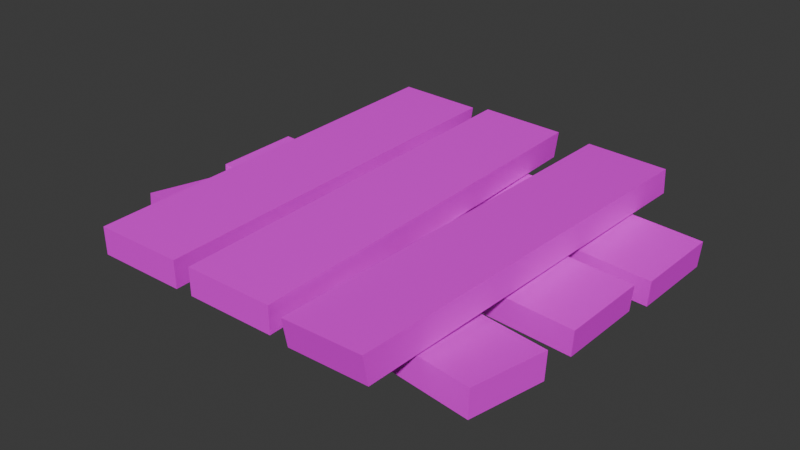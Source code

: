 # Source: planks2.blend  (saved by Blender 4.5.87; exported with 4.5.12 LTS)
import bpy
from mathutils import Matrix  # noqa: F401  (used for matrix-valued properties, if any)

bpy.ops.wm.read_factory_settings(use_empty=True)
scene = bpy.context.scene
scene.name = 'Scene'

# ---- collections
col_collection = bpy.data.collections.new('Collection'); scene.collection.children.link(col_collection)

# ---- images (referenced by path relative to the original .blend; pixels are not part of the script)
import os
ASSET_DIR = os.environ.get("B2B_ASSET_DIR", "")  # directory of the original .blend (textures are referenced by path, not embedded)
HERE = os.path.dirname(os.path.abspath(__file__))  # packed textures are extracted next to this script under _unpacked/

def load_image(name, relpath, width, height, colorspace="sRGB"):
    """Load a texture the original file referenced (path relative to the .blend, or extracted next to this script)."""
    p = next((c for c in (os.path.join(HERE, relpath), os.path.join(ASSET_DIR, relpath)) if relpath and os.path.exists(c)), "")
    if p:
        img = bpy.data.images.load(p, check_existing=True)
        img.name = name
    else:  # same state as the original file: an image datablock whose file is absent (Cycles renders it pink)
        img = bpy.data.images.new(name, width, height)
        img.source = "FILE"
        img.filepath = "//" + (relpath or name)
    img.colorspace_settings.name = colorspace
    return img
img_gradient_png = load_image('Gradient.png', 'Gradient.png', 1024, 1024, 'sRGB')

# ---- materials (node trees are filled in below, after node groups)
mat_m_gradient = bpy.data.materials.new('m_gradient')
mat_m_gradient.roughness = 0.5

# ---- node groups
ng_smooth_by_angle = bpy.data.node_groups.new('Smooth by Angle', 'GeometryNodeTree')
_s = ng_smooth_by_angle.interface.new_socket(name='Mesh', in_out='OUTPUT', socket_type='NodeSocketGeometry')
_s = ng_smooth_by_angle.interface.new_socket(name='Mesh', in_out='INPUT', socket_type='NodeSocketGeometry')
_s = ng_smooth_by_angle.interface.new_socket(name='Angle', in_out='INPUT', socket_type='NodeSocketFloat')
_s.subtype = 'ANGLE'
_s.default_value = 0.5236
_s.min_value = 0.0
_s.max_value = 3.142
_s.description = 'Maximum face angle for smooth edges'
_s = ng_smooth_by_angle.interface.new_socket(name='Ignore Sharpness', in_out='INPUT', socket_type='NodeSocketBool')
_s.force_non_field = True
ng_smooth_by_angle.description = 'Set the sharpness of mesh edges based on the angle between the neighboring faces'
ng_smooth_by_angle.is_modifier = True
_N = ng_smooth_by_angle.nodes; _L = ng_smooth_by_angle.links
n0 = _N.new('GeometryNodeSetShadeSmooth'); n0.name = 'Set Shade Smooth'; n0.location = (120, -80)
n0.domain = 'EDGE'
n1 = _N.new('GeometryNodeSetShadeSmooth'); n1.name = 'Set Shade Smooth.001'; n1.location = (300, -80)
n2 = _N.new('NodeGroupOutput'); n2.name = 'Group Output'; n2.location = (480, -80)
n3 = _N.new('GeometryNodeInputMeshEdgeAngle'); n3.name = 'Edge Angle'; n3.location = (-440, -240)
n4 = _N.new('NodeGroupInput'); n4.name = 'Group Input'; n4.location = (-80, -80)
n5 = _N.new('GeometryNodeInputEdgeSmooth'); n5.name = 'Is Edge Smooth'; n5.location = (-260, -120)
n6 = _N.new('GeometryNodeInputShadeSmooth'); n6.name = 'Is Shade Smooth'; n6.location = (-440, -397)
n7 = _N.new('FunctionNodeCompare'); n7.name = 'Compare'; n7.location = (-260, -260)
n7.operation = 'LESS_EQUAL'
n7.inputs[6].default_value = (0.0, 0.0, 0.0, 0.0)
n7.inputs[7].default_value = (0.0, 0.0, 0.0, 0.0)
n8 = _N.new('FunctionNodeBooleanMath'); n8.name = 'Boolean Math.001'; n8.location = (-80, -260)
n9 = _N.new('NodeGroupInput'); n9.name = 'Group Input.001'; n9.location = (-440, -329)
n10 = _N.new('NodeGroupInput'); n10.name = 'Group Input.002'; n10.location = (-259, -189)
n11 = _N.new('FunctionNodeBooleanMath'); n11.name = 'Boolean Math'; n11.location = (-80, -149)
n11.operation = 'OR'
n12 = _N.new('FunctionNodeBooleanMath'); n12.name = 'Boolean Math.002'; n12.location = (-260, -380)
n12.operation = 'OR'
n13 = _N.new('NodeGroupInput'); n13.name = 'Group Input.003'; n13.location = (-440, -460)
_L.new(n3.outputs[0], n7.inputs[0])
_L.new(n1.outputs[0], n2.inputs[0])
_L.new(n9.outputs[1], n7.inputs[1])
_L.new(n7.outputs[0], n8.inputs[0])
_L.new(n4.outputs[0], n0.inputs[0])
_L.new(n0.outputs[0], n1.inputs[0])
_L.new(n8.outputs[0], n0.inputs[2])
_L.new(n10.outputs[2], n11.inputs[1])
_L.new(n5.outputs[0], n11.inputs[0])
_L.new(n11.outputs[0], n0.inputs[1])
_L.new(n13.outputs[2], n12.inputs[1])
_L.new(n6.outputs[0], n12.inputs[0])
_L.new(n12.outputs[0], n8.inputs[1])
n2.is_active_output = True

# ---- material node trees
mat_m_gradient.use_nodes = True; mat_m_gradient.node_tree.nodes.clear()
_N = mat_m_gradient.node_tree.nodes; _L = mat_m_gradient.node_tree.links
n0 = _N.new('ShaderNodeBsdfPrincipled'); n0.name = 'Principled BSDF'; n0.location = (-200, 100)
n0.inputs[27].default_value = (0.0, 0.0, 0.0, 1.0)
n0.inputs[28].default_value = 1.0
n1 = _N.new('ShaderNodeOutputMaterial'); n1.name = 'Material Output'; n1.location = (200, 100)
n2 = _N.new('ShaderNodeNormalMap'); n2.name = 'Normal Map'; n2.location = (-600, -600)
n2.label = 'Normal/Map'
n2.inputs[0].default_value = 0.0
n3 = _N.new('ShaderNodeTexImage'); n3.name = 'Image Texture'; n3.location = (-600, 300)
n3.image = img_gradient_png
_L.new(n0.outputs[0], n1.inputs[0])
_L.new(n2.outputs[0], n0.inputs[5])
_L.new(n3.outputs[0], n0.inputs[0])
n1.is_active_output = True

# ---- world
world_world = bpy.data.worlds.new('World'); scene.world = world_world
world_world.use_nodes = True; world_world.node_tree.nodes.clear()
_N = world_world.node_tree.nodes; _L = world_world.node_tree.links
n0 = _N.new('ShaderNodeOutputWorld'); n0.name = 'World Output'; n0.location = (200, 100)
n1 = _N.new('ShaderNodeBackground'); n1.name = 'Background'; n1.location = (-200, 100)
n1.inputs[0].default_value = (0.05088, 0.05088, 0.05088, 1.0)
_L.new(n1.outputs[0], n0.inputs[0])
n0.is_active_output = True
world_world.color = (0.05088, 0.05088, 0.05088)
world_world.sun_shadow_jitter_overblur = 0.0

# ---- meshes
me_cube_033 = bpy.data.meshes.new('Cube.033')
me_cube_033.from_pydata([(51.08, -1.914, 16.37), (52.42, -0.5255, -11.46), (53.33, 8.311, -11.22), (51.97, 6.898, 17.09), (-87.44, 3.106, 10.48), (-86.09, 4.501, -17.47), (-85.17, 13.53, -16.99), (-86.51, 12.13, 10.98), (-42.65, 11.54, -64.46), (-70.49, 12.94, -63.5), (-70.33, 21.77, -64.43), (-42.0, 20.36, -65.41), (-37.12, 11.18, 73.28), (-65.09, 12.41, 74.44), (-64.68, 21.48, 74.86), (-36.69, 20.25, 73.7), (-7.245, 11.56, -64.46), (-35.09, 12.95, -63.51), (-34.93, 21.79, -64.44), (-6.595, 20.38, -65.41), (-1.735, 11.15, 73.27), (-29.71, 12.39, 74.43), (-29.29, 21.45, 74.86), (-1.311, 20.22, 73.7), (33.63, 10.59, -64.56), (5.768, 11.01, -65.89), (5.598, 19.81, -64.61), (33.95, 19.38, -63.26), (30.84, 10.55, 73.32), (2.911, 8.846, 71.81), (2.289, 17.82, 73.07), (30.23, 19.53, 74.58), (53.98, -1.933, -18.91), (55.32, -0.5401, -46.75), (56.23, 8.296, -46.5), (54.88, 6.879, -18.19), (-84.53, 3.13, -24.78), (-83.19, 4.528, -52.74), (-82.26, 13.56, -52.25), (-83.6, 12.16, -24.28), (48.02, 0.06499, 57.41), (51.57, -2.081, 29.82), (51.49, 6.756, 28.88), (47.89, 8.939, 56.95), (-90.21, 1.78, 39.96), (-86.64, -0.3751, 12.25), (-86.75, 8.684, 11.53), (-90.31, 10.84, 39.25)], [], [(17, 16, 20, 21), (6, 7, 3, 2), (3, 0, 1, 2), (6, 2, 1, 5), (36, 39, 38, 37), (36, 32, 35, 39), (22, 21, 20, 23), (9, 8, 12, 13), (43, 42, 46, 47), (9, 13, 14, 10), (45, 41, 40, 44), (27, 24, 25, 26), (43, 47, 44, 40), (17, 21, 22, 18), (27, 31, 28, 24), (16, 19, 23, 20), (29, 25, 24, 28), (38, 34, 33, 37), (11, 8, 9, 10), (0, 4, 5, 1), (19, 16, 17, 18), (4, 0, 3, 7), (8, 11, 15, 12), (44, 47, 46, 45), (14, 15, 11, 10), (33, 34, 35, 32), (4, 7, 6, 5), (12, 15, 14, 13), (32, 36, 37, 33), (22, 23, 19, 18), (41, 45, 46, 42), (25, 29, 30, 26), (41, 42, 43, 40), (30, 31, 27, 26), (38, 39, 35, 34), (30, 29, 28, 31)])
me_cube_033.polygons.foreach_set('use_smooth', [True] * 36)
_uv = me_cube_033.uv_layers.new(name='UVMap')
_uv.uv.foreach_set('vector', [0.07797, 0.8941, 0.07797, 0.8941, 0.07882, 0.8766, 0.07882, 0.8766, 0.07992, 0.8783, 0.07992, 0.8783, 0.0792, 0.8965, 0.0792, 0.8965, 0.0792, 0.8965, 0.07797, 0.8981, 0.07797, 0.8981, 0.0792, 0.8965, 0.07992, 0.8783, 0.0792, 0.8965, 0.07797, 0.8981, 0.07882, 0.8806, 0.07882, 0.8806, 0.07992, 0.8783, 0.07992, 0.8783, 0.07882, 0.8806, 0.07882, 0.8806, 0.07797, 0.8981, 0.0792, 0.8965, 0.07992, 0.8783, 0.07992, 0.8744, 0.07882, 0.8766, 0.07882, 0.8766, 0.07992, 0.8744, 0.07797, 0.9099, 0.07797, 0.9099, 0.07882, 0.8924, 0.07882, 0.8924, 0.0792, 0.8768, 0.0792, 0.8768, 0.07992, 0.8586, 0.07992, 0.8586, 0.07797, 0.9099, 0.07882, 0.8924, 0.07992, 0.8902, 0.0792, 0.9084, 0.07882, 0.8608, 0.07797, 0.8783, 0.07797, 0.8783, 0.07882, 0.8608, 0.0792, 0.94, 0.07797, 0.9415, 0.07797, 0.9415, 0.0792, 0.94, 0.0792, 0.8768, 0.07992, 0.8586, 0.07882, 0.8608, 0.07797, 0.8783, 0.07797, 0.8941, 0.07882, 0.8766, 0.07992, 0.8744, 0.0792, 0.8926, 0.0792, 0.94, 0.07992, 0.9218, 0.07882, 0.9241, 0.07797, 0.9415, 0.07797, 0.8941, 0.0792, 0.8926, 0.07992, 0.8744, 0.07882, 0.8766, 0.07882, 0.9241, 0.07797, 0.9415, 0.07797, 0.9415, 0.07882, 0.9241, 0.07992, 0.8783, 0.0792, 0.8965, 0.07797, 0.8981, 0.07882, 0.8806, 0.0792, 0.9084, 0.07797, 0.9099, 0.07797, 0.9099, 0.0792, 0.9084, 0.07797, 0.8981, 0.07882, 0.8806, 0.07882, 0.8806, 0.07797, 0.8981, 0.0792, 0.8926, 0.07797, 0.8941, 0.07797, 0.8941, 0.0792, 0.8926, 0.07882, 0.8806, 0.07797, 0.8981, 0.0792, 0.8965, 0.07992, 0.8783, 0.07797, 0.9099, 0.0792, 0.9084, 0.07992, 0.8902, 0.07882, 0.8924, 0.07882, 0.8608, 0.07992, 0.8586, 0.07992, 0.8586, 0.07882, 0.8608, 0.07992, 0.8902, 0.07992, 0.8902, 0.0792, 0.9084, 0.0792, 0.9084, 0.07797, 0.8981, 0.0792, 0.8965, 0.0792, 0.8965, 0.07797, 0.8981, 0.07882, 0.8806, 0.07992, 0.8783, 0.07992, 0.8783, 0.07882, 0.8806, 0.07882, 0.8924, 0.07992, 0.8902, 0.07992, 0.8902, 0.07882, 0.8924, 0.07797, 0.8981, 0.07882, 0.8806, 0.07882, 0.8806, 0.07797, 0.8981, 0.07992, 0.8744, 0.07992, 0.8744, 0.0792, 0.8926, 0.0792, 0.8926, 0.07797, 0.8783, 0.07882, 0.8608, 0.07992, 0.8586, 0.0792, 0.8768, 0.07797, 0.9415, 0.07882, 0.9241, 0.07992, 0.9218, 0.0792, 0.94, 0.07797, 0.8783, 0.0792, 0.8768, 0.0792, 0.8768, 0.07797, 0.8783, 0.07992, 0.9218, 0.07992, 0.9218, 0.0792, 0.94, 0.0792, 0.94, 0.07992, 0.8783, 0.07992, 0.8783, 0.0792, 0.8965, 0.0792, 0.8965, 0.07992, 0.9218, 0.07882, 0.9241, 0.07882, 0.9241, 0.07992, 0.9218])
me_cube_033.materials.append(mat_m_gradient)
me_cube_033.update()
me_cube_033.normals_split_custom_set([tuple(v) for v in zip(*[iter([-0.625, -0.5772, -0.5255, 0.5269, -0.6322, -0.5681, 0.5705, -0.6224, 0.5358, -0.581, -0.5683, 0.5827, -0.5098, 0.6386, -0.5765, -0.564, 0.58, 0.5878, 0.5854, 0.5055, 0.6338, 0.6394, 0.563, -0.5237, 0.5854, 0.5055, 0.6338, 0.5114, -0.6453, 0.5676, 0.5647, -0.5876, -0.5795, 0.6394, 0.563, -0.5237, -0.5098, 0.6386, -0.5765, 0.6394, 0.563, -0.5237, 0.5647, -0.5876, -0.5795, -0.5877, -0.5133, -0.6254, -0.6409, -0.5698, 0.5143, -0.5637, 0.5801, 0.588, -0.5097, 0.6388, -0.5763, -0.588, -0.513, -0.6254, -0.6409, -0.5698, 0.5143, 0.5112, -0.6455, 0.5674, 0.5857, 0.5052, 0.6338, -0.5637, 0.5801, 0.588, -0.5261, 0.5849, 0.6173, -0.581, -0.5683, 0.5827, 0.5705, -0.6224, 0.5358, 0.6264, 0.5311, 0.5707, -0.6252, -0.5773, -0.5252, 0.5268, -0.6324, -0.5679, 0.5705, -0.6223, 0.5359, -0.581, -0.568, 0.5829, 0.4976, 0.6197, 0.607, 0.645, 0.5293, -0.5512, -0.5001, 0.525, -0.6887, -0.6456, 0.6136, 0.4546, -0.6252, -0.5773, -0.5252, -0.581, -0.568, 0.5829, -0.5259, 0.5852, 0.6172, -0.5736, 0.5742, -0.5841, -0.5002, -0.6268, -0.5974, 0.6462, -0.6195, -0.4457, 0.5027, -0.5322, 0.6812, -0.6453, -0.5379, 0.5425, 0.5978, 0.6251, -0.5019, 0.5989, -0.5239, -0.6057, -0.5291, -0.5475, -0.6483, -0.5843, 0.5988, -0.5478, 0.4976, 0.6197, 0.607, -0.6456, 0.6136, 0.4546, -0.6453, -0.5379, 0.5425, 0.5027, -0.5322, 0.6812, -0.625, -0.5772, -0.5255, -0.581, -0.5683, 0.5827, -0.5261, 0.5849, 0.6173, -0.5736, 0.5743, -0.584, 0.5978, 0.6251, -0.5019, 0.5359, 0.5427, 0.6468, 0.5807, -0.6019, 0.5482, 0.5989, -0.5239, -0.6057, 0.5269, -0.6322, -0.5681, 0.5805, 0.5206, -0.6261, 0.6264, 0.5311, 0.5707, 0.5705, -0.6224, 0.5358, -0.581, -0.6379, 0.5056, -0.5291, -0.5475, -0.6483, 0.5989, -0.5239, -0.6057, 0.5807, -0.6019, 0.5482, -0.5097, 0.6388, -0.5763, 0.6395, 0.5629, -0.5237, 0.5645, -0.5876, -0.5797, -0.588, -0.513, -0.6254, 0.5805, 0.5203, -0.6263, 0.5268, -0.6324, -0.5679, -0.6252, -0.5773, -0.5252, -0.5736, 0.5742, -0.5841, 0.5114, -0.6453, 0.5676, -0.6408, -0.5699, 0.5143, -0.5877, -0.5133, -0.6254, 0.5647, -0.5876, -0.5795, 0.5805, 0.5206, -0.6261, 0.5269, -0.6322, -0.5681, -0.625, -0.5772, -0.5255, -0.5736, 0.5743, -0.584, -0.6408, -0.5699, 0.5143, 0.5114, -0.6453, 0.5676, 0.5854, 0.5055, 0.6338, -0.564, 0.58, 0.5878, 0.5268, -0.6324, -0.5679, 0.5805, 0.5203, -0.6263, 0.6265, 0.5312, 0.5704, 0.5705, -0.6223, 0.5359, -0.6453, -0.5379, 0.5425, -0.6456, 0.6136, 0.4546, -0.5001, 0.525, -0.6887, -0.5002, -0.6268, -0.5974, -0.5259, 0.5852, 0.6172, 0.6265, 0.5312, 0.5704, 0.5805, 0.5203, -0.6263, -0.5736, 0.5742, -0.5841, 0.5645, -0.5876, -0.5797, 0.6395, 0.5629, -0.5237, 0.5857, 0.5052, 0.6338, 0.5112, -0.6455, 0.5674, -0.6408, -0.5699, 0.5143, -0.564, 0.58, 0.5878, -0.5098, 0.6386, -0.5765, -0.5877, -0.5133, -0.6254, 0.5705, -0.6223, 0.5359, 0.6265, 0.5312, 0.5704, -0.5259, 0.5852, 0.6172, -0.581, -0.568, 0.5829, 0.5112, -0.6455, 0.5674, -0.6409, -0.5698, 0.5143, -0.588, -0.513, -0.6254, 0.5645, -0.5876, -0.5797, -0.5261, 0.5849, 0.6173, 0.6264, 0.5311, 0.5707, 0.5805, 0.5206, -0.6261, -0.5736, 0.5743, -0.584, 0.6462, -0.6195, -0.4457, -0.5002, -0.6268, -0.5974, -0.5001, 0.525, -0.6887, 0.645, 0.5293, -0.5512, -0.5291, -0.5475, -0.6483, -0.581, -0.6379, 0.5056, -0.6091, 0.5174, 0.6011, -0.5843, 0.5988, -0.5478, 0.6462, -0.6195, -0.4457, 0.645, 0.5293, -0.5512, 0.4976, 0.6197, 0.607, 0.5027, -0.5322, 0.6812, -0.6091, 0.5174, 0.6011, 0.5359, 0.5427, 0.6468, 0.5978, 0.6251, -0.5019, -0.5843, 0.5988, -0.5478, -0.5097, 0.6388, -0.5763, -0.5637, 0.5801, 0.588, 0.5857, 0.5052, 0.6338, 0.6395, 0.5629, -0.5237, -0.6091, 0.5174, 0.6011, -0.581, -0.6379, 0.5056, 0.5807, -0.6019, 0.5482, 0.5359, 0.5427, 0.6468])] * 3)])

# ---- objects
ob_sm_planks_002 = bpy.data.objects.new('SM_planks_002', me_cube_033)

# ---- transforms, parenting, visibility, modifiers, constraints
ob_sm_planks_002.location = (0.0, 0.0, 0.0)
ob_sm_planks_002.rotation_euler = (1.571, -0.0, 0.0)
ob_sm_planks_002.scale = (0.01, 0.01, 0.01)
ob_sm_planks_002.color = (0.8, 0.8, 0.8, 1.0)
_m = ob_sm_planks_002.modifiers.new('Smooth by Angle', 'NODES')
_m.node_group = ng_smooth_by_angle
_m.use_pin_to_last = True
_m.show_group_selector = False

# ---- collection membership
col_collection.objects.link(ob_sm_planks_002)

# ---- scene / render settings (as saved in the file)
scene.frame_start = 1; scene.frame_end = 250; scene.frame_set(1)
scene.render.engine = 'BLENDER_EEVEE_NEXT'
bpy.context.view_layer.update()

# ---- added for rendering (the .blend has no active camera and no usable light): camera, sun
cam_auto = bpy.data.cameras.new('AutoCamera')
cam_auto.lens = 50.0
cam_auto.sensor_width = 36.0
cam_auto.clip_end = 1000.0
ob_auto_camera = bpy.data.objects.new('AutoCamera', cam_auto)
scene.collection.objects.link(ob_auto_camera)
ob_auto_camera.location = (1.72252, -2.31636, 1.61286)
ob_auto_camera.rotation_euler = (1.09748, -7.21219e-08, 0.694738)
scene.camera = ob_auto_camera
light_auto_sun = bpy.data.lights.new('AutoSun', 'SUN')
light_auto_sun.energy = 3.0
light_auto_sun.angle = 0.0523599
ob_auto_sun = bpy.data.objects.new('AutoSun', light_auto_sun)
scene.collection.objects.link(ob_auto_sun)
ob_auto_sun.rotation_euler = (0.872665, 0.174533, 0.523599)
bpy.context.view_layer.update()
